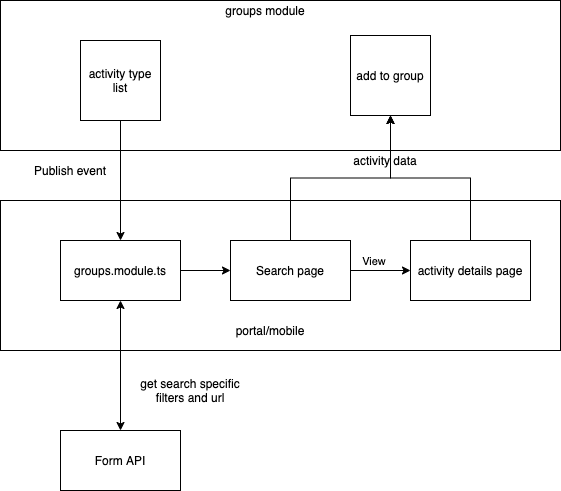

The diagram above was exported from draw.io. Its source (the exported page's mxGraphModel, read from the mxfile embedded in the PNG):
<mxGraphModel dx="941" dy="475" grid="1" gridSize="10" guides="1" tooltips="1" connect="1" arrows="1" fold="1" page="1" pageScale="1" pageWidth="827" pageHeight="1169" math="0" shadow="0">
  <root>
    <mxCell id="ZDlAY-uOhlG3xRMsU7tG-0" />
    <mxCell id="ZDlAY-uOhlG3xRMsU7tG-1" parent="ZDlAY-uOhlG3xRMsU7tG-0" />
    <mxCell id="lBasXQ8oayE6E9l15amb-7" value="" style="rounded=0;whiteSpace=wrap;html=1;" vertex="1" parent="ZDlAY-uOhlG3xRMsU7tG-1">
      <mxGeometry x="160" y="40" width="560" height="150" as="geometry" />
    </mxCell>
    <mxCell id="lBasXQ8oayE6E9l15amb-5" value="" style="rounded=0;whiteSpace=wrap;html=1;" vertex="1" parent="ZDlAY-uOhlG3xRMsU7tG-1">
      <mxGeometry x="160" y="240" width="560" height="150" as="geometry" />
    </mxCell>
    <mxCell id="lBasXQ8oayE6E9l15amb-9" style="edgeStyle=orthogonalEdgeStyle;rounded=0;orthogonalLoop=1;jettySize=auto;html=1;exitX=0.5;exitY=1;exitDx=0;exitDy=0;startArrow=none;startFill=0;endArrow=classic;endFill=1;" edge="1" parent="ZDlAY-uOhlG3xRMsU7tG-1" source="jX4MNasFejWERUj5o_-s-0" target="wehi2PIev9m7mhrgLv1n-0">
      <mxGeometry relative="1" as="geometry" />
    </mxCell>
    <mxCell id="jX4MNasFejWERUj5o_-s-0" value="activity type list" style="whiteSpace=wrap;html=1;aspect=fixed;" vertex="1" parent="ZDlAY-uOhlG3xRMsU7tG-1">
      <mxGeometry x="240" y="80" width="80" height="80" as="geometry" />
    </mxCell>
    <mxCell id="lBasXQ8oayE6E9l15amb-0" value="" style="edgeStyle=orthogonalEdgeStyle;rounded=0;orthogonalLoop=1;jettySize=auto;html=1;startArrow=classic;startFill=1;endArrow=none;endFill=0;" edge="1" parent="ZDlAY-uOhlG3xRMsU7tG-1" source="jX4MNasFejWERUj5o_-s-2" target="wehi2PIev9m7mhrgLv1n-0">
      <mxGeometry relative="1" as="geometry" />
    </mxCell>
    <mxCell id="jX4MNasFejWERUj5o_-s-2" value="Search page" style="rounded=0;whiteSpace=wrap;html=1;" vertex="1" parent="ZDlAY-uOhlG3xRMsU7tG-1">
      <mxGeometry x="390" y="280" width="120" height="60" as="geometry" />
    </mxCell>
    <mxCell id="lBasXQ8oayE6E9l15amb-3" style="edgeStyle=orthogonalEdgeStyle;rounded=0;orthogonalLoop=1;jettySize=auto;html=1;exitX=0.5;exitY=1;exitDx=0;exitDy=0;entryX=0.5;entryY=0;entryDx=0;entryDy=0;startArrow=classic;startFill=1;endArrow=none;endFill=0;" edge="1" parent="ZDlAY-uOhlG3xRMsU7tG-1" source="jX4MNasFejWERUj5o_-s-3" target="jX4MNasFejWERUj5o_-s-2">
      <mxGeometry relative="1" as="geometry" />
    </mxCell>
    <mxCell id="jX4MNasFejWERUj5o_-s-3" value="add to group" style="rounded=0;whiteSpace=wrap;html=1;" vertex="1" parent="ZDlAY-uOhlG3xRMsU7tG-1">
      <mxGeometry x="510" y="75" width="80" height="80" as="geometry" />
    </mxCell>
    <mxCell id="lBasXQ8oayE6E9l15amb-1" value="" style="edgeStyle=orthogonalEdgeStyle;rounded=0;orthogonalLoop=1;jettySize=auto;html=1;startArrow=classic;startFill=1;endArrow=none;endFill=0;" edge="1" parent="ZDlAY-uOhlG3xRMsU7tG-1" source="jX4MNasFejWERUj5o_-s-4" target="jX4MNasFejWERUj5o_-s-2">
      <mxGeometry relative="1" as="geometry" />
    </mxCell>
    <mxCell id="roD5HylHAOWKlsPesJUq-0" value="View&amp;nbsp;" style="edgeLabel;html=1;align=center;verticalAlign=middle;resizable=0;points=[];" vertex="1" connectable="0" parent="lBasXQ8oayE6E9l15amb-1">
      <mxGeometry x="0.3333" y="-4" relative="1" as="geometry">
        <mxPoint x="4" y="-6" as="offset" />
      </mxGeometry>
    </mxCell>
    <mxCell id="roD5HylHAOWKlsPesJUq-4" style="edgeStyle=orthogonalEdgeStyle;rounded=0;orthogonalLoop=1;jettySize=auto;html=1;exitX=0.5;exitY=0;exitDx=0;exitDy=0;entryX=0.5;entryY=1;entryDx=0;entryDy=0;startArrow=none;startFill=0;endArrow=classic;endFill=1;" edge="1" parent="ZDlAY-uOhlG3xRMsU7tG-1" source="lBasXQ8oayE6E9l15amb-12" target="jX4MNasFejWERUj5o_-s-3">
      <mxGeometry relative="1" as="geometry" />
    </mxCell>
    <mxCell id="roD5HylHAOWKlsPesJUq-6" style="edgeStyle=orthogonalEdgeStyle;rounded=0;orthogonalLoop=1;jettySize=auto;html=1;exitX=0.5;exitY=0;exitDx=0;exitDy=0;entryX=0.5;entryY=1;entryDx=0;entryDy=0;startArrow=none;startFill=0;endArrow=classic;endFill=1;" edge="1" parent="ZDlAY-uOhlG3xRMsU7tG-1" source="jX4MNasFejWERUj5o_-s-4" target="jX4MNasFejWERUj5o_-s-3">
      <mxGeometry relative="1" as="geometry" />
    </mxCell>
    <mxCell id="jX4MNasFejWERUj5o_-s-4" value="activity details page" style="rounded=0;whiteSpace=wrap;html=1;" vertex="1" parent="ZDlAY-uOhlG3xRMsU7tG-1">
      <mxGeometry x="570" y="280" width="120" height="60" as="geometry" />
    </mxCell>
    <mxCell id="wehi2PIev9m7mhrgLv1n-0" value="groups.module.ts" style="rounded=0;whiteSpace=wrap;html=1;" vertex="1" parent="ZDlAY-uOhlG3xRMsU7tG-1">
      <mxGeometry x="220" y="280" width="120" height="60" as="geometry" />
    </mxCell>
    <mxCell id="lBasXQ8oayE6E9l15amb-6" value="portal/mobile" style="text;html=1;strokeColor=none;fillColor=none;align=center;verticalAlign=middle;whiteSpace=wrap;rounded=0;" vertex="1" parent="ZDlAY-uOhlG3xRMsU7tG-1">
      <mxGeometry x="410" y="360" width="40" height="20" as="geometry" />
    </mxCell>
    <mxCell id="lBasXQ8oayE6E9l15amb-10" value="Publish event" style="text;html=1;strokeColor=none;fillColor=none;align=center;verticalAlign=middle;whiteSpace=wrap;rounded=0;" vertex="1" parent="ZDlAY-uOhlG3xRMsU7tG-1">
      <mxGeometry x="190" y="200" width="80" height="20" as="geometry" />
    </mxCell>
    <mxCell id="6IegufPgIsKUowcRePBA-0" value="groups module" style="text;html=1;strokeColor=none;fillColor=none;align=center;verticalAlign=middle;whiteSpace=wrap;rounded=0;" vertex="1" parent="ZDlAY-uOhlG3xRMsU7tG-1">
      <mxGeometry x="380" y="40" width="90" height="20" as="geometry" />
    </mxCell>
    <mxCell id="lBasXQ8oayE6E9l15amb-12" value="activity data" style="text;html=1;strokeColor=none;fillColor=none;align=center;verticalAlign=middle;whiteSpace=wrap;rounded=0;" vertex="1" parent="ZDlAY-uOhlG3xRMsU7tG-1">
      <mxGeometry x="510" y="190" width="70" height="20" as="geometry" />
    </mxCell>
    <mxCell id="roD5HylHAOWKlsPesJUq-8" style="edgeStyle=orthogonalEdgeStyle;rounded=0;orthogonalLoop=1;jettySize=auto;html=1;entryX=0.5;entryY=1;entryDx=0;entryDy=0;startArrow=classic;startFill=1;endArrow=classic;endFill=1;" edge="1" parent="ZDlAY-uOhlG3xRMsU7tG-1" source="roD5HylHAOWKlsPesJUq-7" target="wehi2PIev9m7mhrgLv1n-0">
      <mxGeometry relative="1" as="geometry" />
    </mxCell>
    <mxCell id="roD5HylHAOWKlsPesJUq-7" value="Form API" style="rounded=0;whiteSpace=wrap;html=1;" vertex="1" parent="ZDlAY-uOhlG3xRMsU7tG-1">
      <mxGeometry x="220" y="470" width="120" height="60" as="geometry" />
    </mxCell>
    <mxCell id="roD5HylHAOWKlsPesJUq-9" value="get search specific filters and url" style="text;html=1;strokeColor=none;fillColor=none;align=center;verticalAlign=middle;whiteSpace=wrap;rounded=0;" vertex="1" parent="ZDlAY-uOhlG3xRMsU7tG-1">
      <mxGeometry x="290" y="420" width="120" height="20" as="geometry" />
    </mxCell>
  </root>
</mxGraphModel>